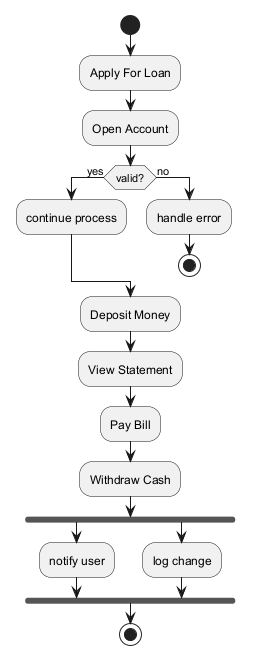

The diagram above was rendered by PlantUML. Its source (embedded in the PNG):
@startuml

start
:Apply For Loan;
:Open Account;
if (valid?) then (yes)
:continue process;
else (no)
:handle error;
stop
endif
:Deposit Money;
:View Statement;
:Pay Bill;
:Withdraw Cash;
fork
:notify user;
fork again
:log change;
end fork
stop
@enduml